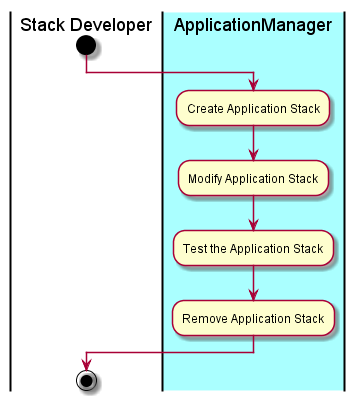

The diagram above was rendered by PlantUML. Its source (embedded in the PNG):
@startuml
|Stack Developer|
start
|#aaffff|ApplicationManager|
:Create Application Stack;
:Modify Application Stack;
:Test the Application Stack;
:Remove Application Stack;
|Stack Developer|
stop
@enduml